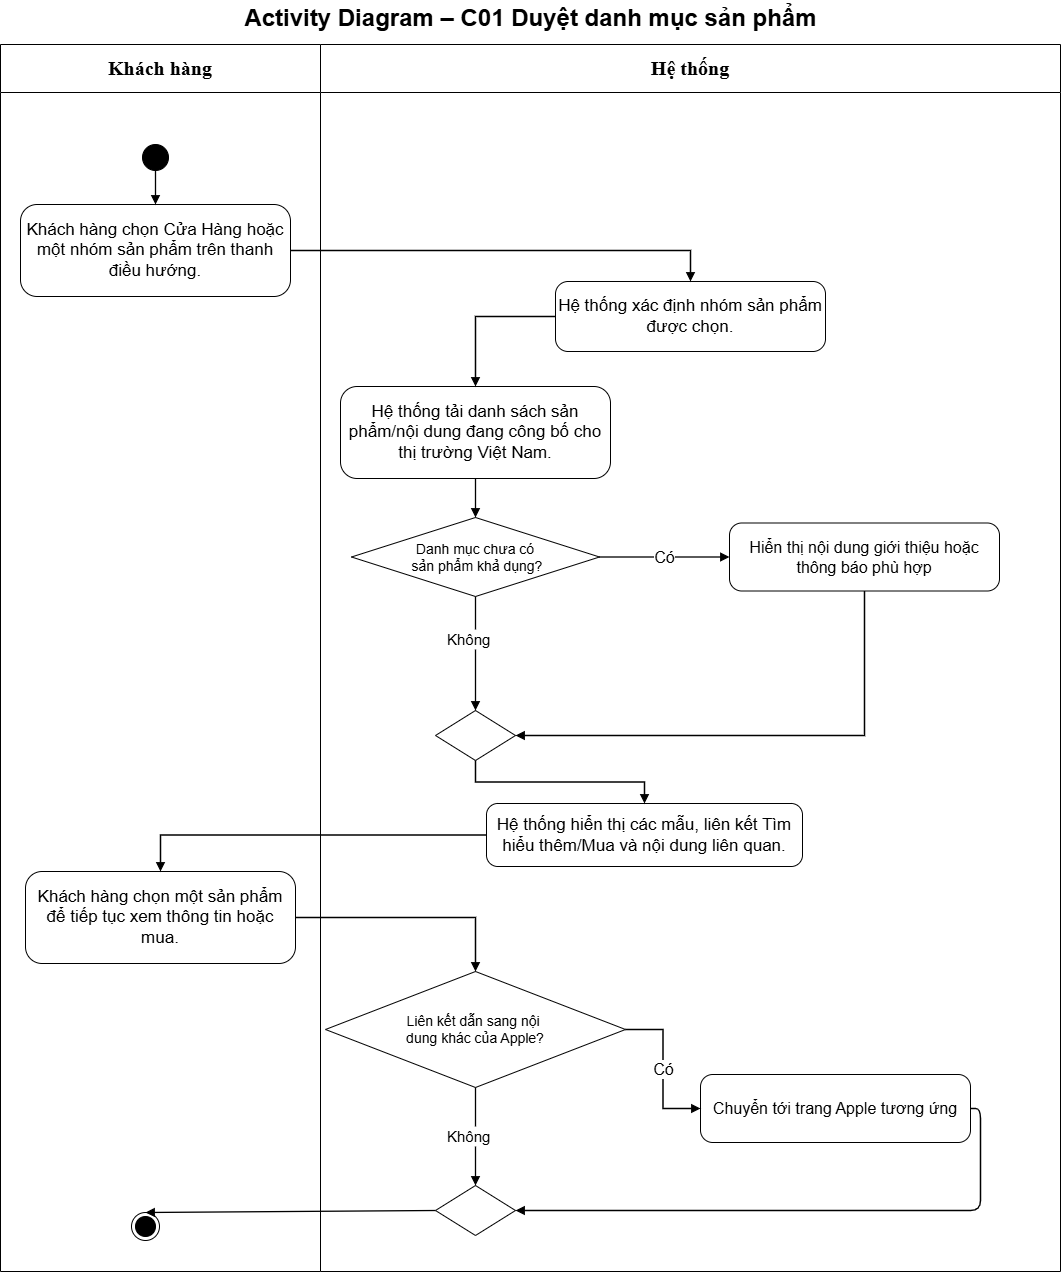

The diagram above was exported from draw.io. Its source (the exported page's mxGraphModel, read from the mxfile embedded in the PNG):
<mxGraphModel dx="1333" dy="940" grid="0" gridSize="10" guides="1" tooltips="1" connect="1" arrows="1" fold="1" page="1" pageScale="1" pageWidth="1100" pageHeight="1376" math="0" shadow="0">
  <root>
    <mxCell id="0" />
    <mxCell id="1" parent="0" />
    <mxCell id="c3" parent="1" style="swimlane;whiteSpace=wrap;html=1;fontSize=18;startSize=48;swimlaneFillColor=#ffffff;fontFamily=Helvetica;collapsible=0" value="&lt;b&gt;&lt;font face=&quot;Times New Roman&quot; style=&quot;font-size: 20px;&quot;&gt;Khách hàng&lt;/font&gt;&lt;/b&gt;" vertex="1">
      <mxGeometry height="1227" width="320" x="20" y="69" as="geometry" />
    </mxCell>
    <mxCell id="c23" parent="c3" style="rounded=1;arcSize=18;whiteSpace=wrap;html=1;fontSize=17;fontFamily=Helvetica" value="Khách hàng chọn một sản phẩm để tiếp tục xem thông tin hoặc mua." vertex="1">
      <mxGeometry height="92" width="270" x="25" y="827" as="geometry" />
    </mxCell>
    <mxCell id="c33" parent="c3" style="ellipse;html=1;shape=endState;fillColor=#000000;strokeColor=#000000" value="" vertex="1">
      <mxGeometry height="28" width="28" x="131" y="1168" as="geometry" />
    </mxCell>
    <mxCell id="c4" parent="1" style="swimlane;whiteSpace=wrap;html=1;fontSize=18;startSize=48;swimlaneFillColor=#ffffff;fontFamily=Helvetica;collapsible=0" value="&lt;b&gt;&lt;font face=&quot;Times New Roman&quot; style=&quot;font-size: 20px;&quot;&gt;Hệ thống&lt;/font&gt;&lt;/b&gt;" vertex="1">
      <mxGeometry height="1227" width="740" x="340" y="69" as="geometry" />
    </mxCell>
    <mxCell id="c9" parent="c4" style="rounded=1;arcSize=18;whiteSpace=wrap;html=1;fontSize=17;fontFamily=Helvetica" value="Hệ thống xác định nhóm sản phẩm được chọn." vertex="1">
      <mxGeometry height="70" width="270" x="235" y="237" as="geometry" />
    </mxCell>
    <mxCell id="c11" parent="c4" style="rounded=1;arcSize=18;whiteSpace=wrap;html=1;fontSize=17;fontFamily=Helvetica" value="Hệ thống tải danh sách sản phẩm/nội dung đang công bố cho thị trường Việt Nam." vertex="1">
      <mxGeometry height="92" width="270" x="20" y="342" as="geometry" />
    </mxCell>
    <mxCell id="c12" edge="1" parent="c4" source="c9" style="edgeStyle=orthogonalEdgeStyle;rounded=0;html=1;endArrow=block;endFill=1;strokeWidth=1.3;fontSize=16;labelBackgroundColor=#ffffff;exitX=0;exitY=0.5;entryX=0.5;entryY=0;exitDx=0;exitDy=0;" target="c11" value="">
      <mxGeometry relative="1" as="geometry" />
    </mxCell>
    <mxCell id="c13" parent="c4" style="rhombus;whiteSpace=wrap;html=1;fontSize=14;fontFamily=Helvetica" value="Danh mục chưa có&lt;div&gt;&amp;nbsp;sản phẩm khả dụng?&lt;/div&gt;" vertex="1">
      <mxGeometry height="79" width="248" x="31" y="473" as="geometry" />
    </mxCell>
    <mxCell id="c14" edge="1" parent="c4" source="c11" style="edgeStyle=orthogonalEdgeStyle;rounded=0;html=1;endArrow=block;endFill=1;strokeWidth=1.3;fontSize=16;labelBackgroundColor=#ffffff;exitX=0.5;exitY=1;entryX=0.5;entryY=0" target="c13" value="">
      <mxGeometry relative="1" as="geometry" />
    </mxCell>
    <mxCell id="c17" parent="c4" style="text;html=1;align=left;verticalAlign=middle;fontSize=15" value="Không" vertex="1">
      <mxGeometry height="20" width="60" x="125" y="585" as="geometry" />
    </mxCell>
    <mxCell id="pNeqAb8pIe6fujLJQaTp-1" edge="1" parent="c4" source="c13" style="edgeStyle=orthogonalEdgeStyle;rounded=0;html=1;endArrow=none;endFill=0;strokeWidth=1.3;fontSize=16;labelBackgroundColor=#ffffff;exitX=0.5;exitY=1;" target="c17" value="">
      <mxGeometry relative="1" as="geometry">
        <mxPoint x="155" y="552" as="sourcePoint" />
        <mxPoint x="155" y="666" as="targetPoint" />
      </mxGeometry>
    </mxCell>
    <mxCell id="c15" parent="c4" style="rounded=1;arcSize=18;whiteSpace=wrap;html=1;fontSize=16;fontFamily=Helvetica" value="Hiển thị nội dung giới thiệu hoặc thông báo phù hợp" vertex="1">
      <mxGeometry height="68" width="270" x="409" y="478.5" as="geometry" />
    </mxCell>
    <mxCell id="c16" edge="1" parent="c4" source="c13" style="edgeStyle=orthogonalEdgeStyle;rounded=0;html=1;endArrow=block;endFill=1;strokeWidth=1.3;fontSize=16;labelBackgroundColor=#ffffff;exitX=1;exitY=0.5;entryX=0;entryY=0.5" target="c15" value="Có">
      <mxGeometry relative="1" as="geometry" />
    </mxCell>
    <mxCell id="c21" parent="c4" style="rounded=1;arcSize=18;whiteSpace=wrap;html=1;fontSize=17;fontFamily=Helvetica" value="Hệ thống hiển thị các mẫu, liên kết Tìm hiểu thêm/Mua và nội dung liên quan." vertex="1">
      <mxGeometry height="63" width="316" x="166" y="759" as="geometry" />
    </mxCell>
    <mxCell id="c25" parent="c4" style="rhombus;whiteSpace=wrap;html=1;fontSize=14;fontFamily=Helvetica" value="Liên kết dẫn sang nội&amp;nbsp;&lt;div&gt;dung khác của Apple?&lt;/div&gt;" vertex="1">
      <mxGeometry height="116" width="300" x="5" y="927" as="geometry" />
    </mxCell>
    <mxCell id="c29" parent="c4" style="text;html=1;align=left;verticalAlign=middle;fontSize=15" value="Không" vertex="1">
      <mxGeometry height="20" width="60" x="125" y="1082" as="geometry" />
    </mxCell>
    <mxCell id="pNeqAb8pIe6fujLJQaTp-3" edge="1" parent="c4" source="c25" style="edgeStyle=orthogonalEdgeStyle;rounded=0;html=1;endArrow=none;endFill=0;strokeWidth=1.3;fontSize=16;labelBackgroundColor=#ffffff;exitX=0.5;exitY=1;" target="c29" value="">
      <mxGeometry relative="1" as="geometry">
        <mxPoint x="155" y="1043" as="sourcePoint" />
        <mxPoint x="155" y="1158" as="targetPoint" />
      </mxGeometry>
    </mxCell>
    <mxCell id="c30" parent="c4" style="rhombus;html=1;" value="" vertex="1">
      <mxGeometry height="50" width="80" x="115" y="1141" as="geometry" />
    </mxCell>
    <mxCell id="c31" edge="1" parent="c4" source="c29" style="edgeStyle=orthogonalEdgeStyle;rounded=0;html=1;endArrow=block;endFill=1;strokeWidth=1.3;fontSize=16;labelBackgroundColor=#ffffff;entryX=0.5;entryY=0" target="c30" value="">
      <mxGeometry relative="1" as="geometry" />
    </mxCell>
    <mxCell id="c5" parent="1" style="text;html=1;align=center;verticalAlign=middle;fontSize=24;fontStyle=1;fontFamily=Helvetica" value="Activity Diagram – C01 Duyệt danh mục sản phẩm" vertex="1">
      <mxGeometry height="36" width="1060" x="20" y="25" as="geometry" />
    </mxCell>
    <mxCell id="c6" parent="1" style="ellipse;fillColor=#000000;strokeColor=#000000;html=1" value="" vertex="1">
      <mxGeometry height="26" width="26" x="162" y="169" as="geometry" />
    </mxCell>
    <mxCell id="c7" parent="1" style="rounded=1;arcSize=18;whiteSpace=wrap;html=1;fontSize=17;fontFamily=Helvetica" value="Khách hàng chọn Cửa Hàng hoặc một nhóm sản phẩm trên thanh điều hướng." vertex="1">
      <mxGeometry height="92" width="270" x="40" y="229" as="geometry" />
    </mxCell>
    <mxCell id="c8" edge="1" parent="1" source="c6" style="edgeStyle=orthogonalEdgeStyle;rounded=0;html=1;endArrow=block;endFill=1;strokeColor=#000000;strokeWidth=1.3;fontSize=16;labelBackgroundColor=#ffffff;exitX=0.5;exitY=1;entryX=0.5;entryY=0" target="c7" value="">
      <mxGeometry relative="1" as="geometry" />
    </mxCell>
    <mxCell id="c10" edge="1" parent="1" source="c7" style="edgeStyle=orthogonalEdgeStyle;rounded=0;html=1;endArrow=block;endFill=1;strokeWidth=1.3;fontSize=16;labelBackgroundColor=#ffffff;exitX=1;exitY=0.5;entryX=0.5;entryY=0;exitDx=0;exitDy=0;" target="c9" value="">
      <mxGeometry relative="1" as="geometry" />
    </mxCell>
    <mxCell id="c18" parent="1" style="rhombus;html=1;" value="" vertex="1">
      <mxGeometry height="50" width="80" x="455" y="735" as="geometry" />
    </mxCell>
    <mxCell id="c19" edge="1" parent="1" source="c17" style="edgeStyle=orthogonalEdgeStyle;rounded=0;html=1;endArrow=block;endFill=1;strokeWidth=1.3;fontSize=16;labelBackgroundColor=#ffffff;entryX=0.5;entryY=0" target="c18" value="">
      <mxGeometry relative="1" as="geometry" />
    </mxCell>
    <mxCell id="c20" edge="1" parent="1" source="c15" style="edgeStyle=orthogonalEdgeStyle;rounded=0;html=1;endArrow=block;endFill=1;strokeWidth=1.3;fontSize=16;labelBackgroundColor=#ffffff;exitX=0.5;exitY=1;entryX=1;entryY=0.5" target="c18" value="">
      <mxGeometry relative="1" as="geometry" />
    </mxCell>
    <mxCell id="c22" edge="1" parent="1" source="c18" style="edgeStyle=orthogonalEdgeStyle;rounded=0;html=1;endArrow=block;endFill=1;strokeWidth=1.3;fontSize=16;labelBackgroundColor=#ffffff;exitX=0.5;exitY=1;entryX=0.5;entryY=0" target="c21" value="">
      <mxGeometry relative="1" as="geometry" />
    </mxCell>
    <mxCell id="c24" edge="1" parent="1" source="c21" style="edgeStyle=orthogonalEdgeStyle;rounded=0;html=1;endArrow=block;endFill=1;strokeWidth=1.3;fontSize=16;labelBackgroundColor=#ffffff;exitX=0;exitY=0.5;entryX=0.5;entryY=0;exitDx=0;exitDy=0;" target="c23" value="">
      <mxGeometry relative="1" x="-0.3071" as="geometry" />
    </mxCell>
    <mxCell id="c26" edge="1" parent="1" source="c23" style="edgeStyle=orthogonalEdgeStyle;rounded=0;html=1;endArrow=block;endFill=1;strokeWidth=1.3;fontSize=16;labelBackgroundColor=#ffffff;exitX=1;exitY=0.5;entryX=0.5;entryY=0;exitDx=0;exitDy=0;" target="c25" value="">
      <mxGeometry relative="1" as="geometry" />
    </mxCell>
    <mxCell id="c27" parent="1" style="rounded=1;arcSize=18;whiteSpace=wrap;html=1;fontSize=16;fontFamily=Helvetica" value="Chuyển tới trang Apple tương ứng" vertex="1">
      <mxGeometry height="68" width="270" x="720" y="1099" as="geometry" />
    </mxCell>
    <mxCell id="c28" edge="1" parent="1" source="c25" style="edgeStyle=orthogonalEdgeStyle;rounded=0;html=1;endArrow=block;endFill=1;strokeWidth=1.3;fontSize=16;labelBackgroundColor=#ffffff;exitX=1;exitY=0.5;entryX=0;entryY=0.5" target="c27" value="Có">
      <mxGeometry relative="1" as="geometry" />
    </mxCell>
    <mxCell id="c32" edge="1" parent="1" source="c27" style="edgeStyle=orthogonalEdgeStyle;html=1;endArrow=block;endFill=1;strokeColor=#000000;strokeWidth=1.3;exitX=1;exitY=0.5;entryX=1;entryY=0.5" target="c30" value="">
      <mxGeometry relative="1" x="-0.0471" as="geometry" />
    </mxCell>
    <mxCell id="c34" edge="1" parent="1" source="c30" style="rounded=0;html=1;endArrow=block;endFill=1;strokeColor=#000000;strokeWidth=1.3;fontSize=16;labelBackgroundColor=#ffffff;exitX=0;exitY=0.5;entryX=0.5;entryY=0;exitDx=0;exitDy=0;" target="c33" value="">
      <mxGeometry relative="1" as="geometry" />
    </mxCell>
  </root>
</mxGraphModel>